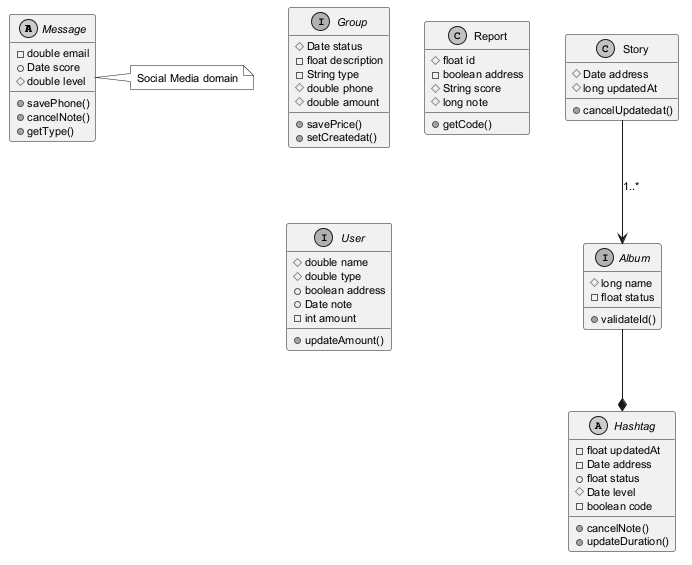

The diagram above was rendered by PlantUML. Its source (embedded in the PNG):
@startuml
skinparam monochrome true
skinparam defaultFontSize 11
abstract class Message {
  -double email
  +Date score
  #double level
  +savePhone()
  +cancelNote()
  +getType()
}
abstract class Hashtag {
  -float updatedAt
  -Date address
  +float status
  #Date level
  -boolean code
  +cancelNote()
  +updateDuration()
}
interface Group {
  #Date status
  -float description
  -String type
  #double phone
  #double amount
  +savePrice()
  +setCreatedat()
}
interface Album {
  #long name
  -float status
  +validateId()
}
class Report {
  #float id
  -boolean address
  #String score
  #long note
  +getCode()
}
interface User {
  #double name
  #double type
  +boolean address
  +Date note
  -int amount
  +updateAmount()
}
class Story {
  #Date address
  #long updatedAt
  +cancelUpdatedat()
}
Story --> Album : "1..*"
Album --* Hashtag
note right of Message : Social Media domain
@enduml